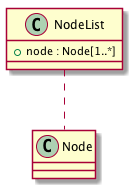

The diagram above was rendered by PlantUML. Its source (embedded in the PNG):
@startuml images/class_NodeList.png

class NodeList {
  + node : Node[1..*]
}
NodeList .. Node

@enduml